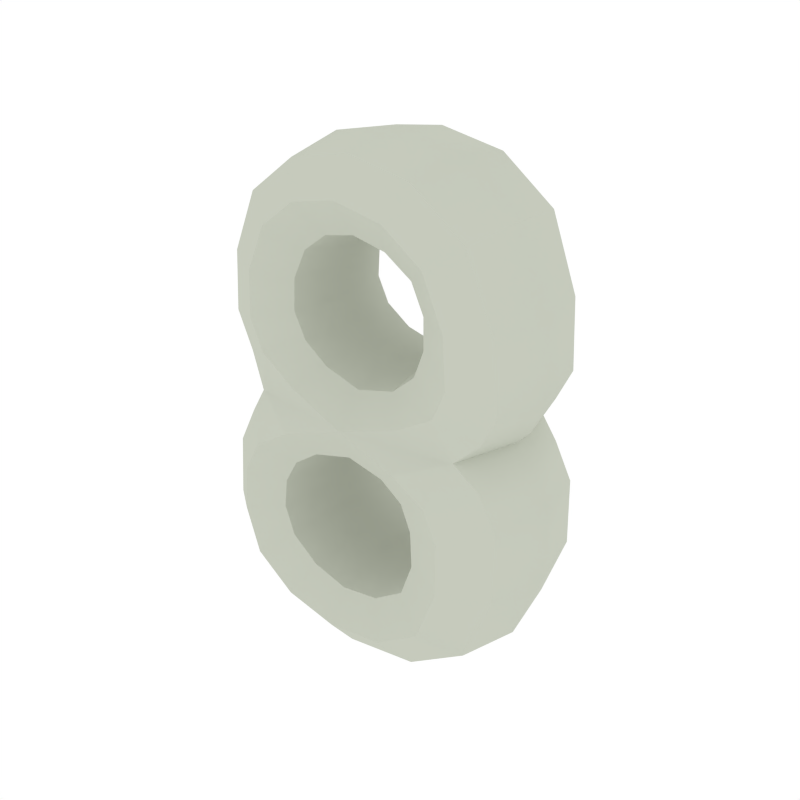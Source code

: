 # Source: Numbers_8.blend  (saved by Blender 2.79.0; exported with 4.5.12 LTS)
import bpy
from mathutils import Matrix  # noqa: F401  (used for matrix-valued properties, if any)

bpy.ops.wm.read_factory_settings(use_empty=True)
scene = bpy.context.scene
scene.name = 'Scene'

# ---- collections
col_collection_1 = bpy.data.collections.new('Collection 1'); scene.collection.children.link(col_collection_1)

# ---- materials (node trees are filled in below, after node groups)
mat_white = bpy.data.materials.new('White')
mat_white.alpha_threshold = 0.0
mat_white.diffuse_color = (0.5648, 0.5926, 0.5061, 1.0)
mat_white.roughness = 0.5

# ---- node groups
ng_auto_smooth = bpy.data.node_groups.new('Auto Smooth', 'GeometryNodeTree')
_s = ng_auto_smooth.interface.new_socket(name='Geometry', in_out='OUTPUT', socket_type='NodeSocketGeometry')
_s = ng_auto_smooth.interface.new_socket(name='Geometry', in_out='INPUT', socket_type='NodeSocketGeometry')
_s = ng_auto_smooth.interface.new_socket(name='Angle', in_out='INPUT', socket_type='NodeSocketFloat')
_s.subtype = 'ANGLE'
_s.min_value = 0.0
_s.max_value = 3.142
ng_auto_smooth.is_modifier = True
_N = ng_auto_smooth.nodes; _L = ng_auto_smooth.links
n0 = _N.new('NodeGroupOutput'); n0.name = 'Group Output'; n0.location = (480, -100)
n1 = _N.new('NodeGroupInput'); n1.name = 'Group Input'; n1.location = (-420, -300)
n2 = _N.new('NodeGroupInput'); n2.name = 'Group Input.001'; n2.location = (-60, -100)
n3 = _N.new('GeometryNodeSetShadeSmooth'); n3.name = 'Set Shade Smooth'; n3.location = (120, -100)
n3.domain = 'EDGE'
n4 = _N.new('GeometryNodeSetShadeSmooth'); n4.name = 'Set Shade Smooth.001'; n4.location = (300, -100)
n5 = _N.new('GeometryNodeInputMeshEdgeAngle'); n5.name = 'Edge Angle'; n5.location = (-420, -220)
n6 = _N.new('GeometryNodeInputEdgeSmooth'); n6.name = 'Is Edge Smooth'; n6.location = (-60, -160)
n7 = _N.new('GeometryNodeInputShadeSmooth'); n7.name = 'Is Face Smooth'; n7.location = (-240, -340)
n8 = _N.new('FunctionNodeBooleanMath'); n8.name = 'Boolean Math'; n8.location = (-60, -220)
n9 = _N.new('FunctionNodeCompare'); n9.name = 'Compare'; n9.location = (-240, -180)
n9.operation = 'LESS_EQUAL'
_L.new(n5.outputs[0], n9.inputs[0])
_L.new(n4.outputs[0], n0.inputs[0])
_L.new(n1.outputs[1], n9.inputs[1])
_L.new(n9.outputs[0], n8.inputs[0])
_L.new(n7.outputs[0], n8.inputs[1])
_L.new(n2.outputs[0], n3.inputs[0])
_L.new(n6.outputs[0], n3.inputs[1])
_L.new(n3.outputs[0], n4.inputs[0])
_L.new(n8.outputs[0], n3.inputs[2])
n0.is_active_output = True

# ---- material node trees

# ---- world
world_world = bpy.data.worlds.new('World'); scene.world = world_world
world_world.color = (1.0, 1.0, 1.0)
world_world.use_sun_shadow = False
world_world.sun_shadow_jitter_overblur = 0.0
world_world.cycles.sampling_method = 'NONE'
world_world.cycles.sample_map_resolution = 256

# ---- meshes
me_cube_040 = bpy.data.meshes.new('Cube.040')
me_cube_040.from_pydata([(-0.2106, -0.2034, -0.09837), (-0.3053, -2.949e-08, -0.05381), (-0.257, -0.2034, -0.2684), (-0.257, 0.2034, -0.2684), (-0.361, 8.848e-09, -0.2904), (-0.153, -1.18e-08, -0.2465), (-0.1866, 3.539e-08, -0.5306), (-0.08264, -5.899e-09, -0.3407), (-0.1346, -0.2034, -0.4357), (-0.1346, 0.2034, -0.4357), (0.0602, -5.899e-09, -0.3512), (0.1124, -0.2034, -0.4432), (0.1124, 0.2034, -0.4432), (0.1646, 4.129e-08, -0.5352), (0.3672, 3.244e-08, -0.2776), (0.2516, -0.196, -0.2653), (0.2516, 0.196, -0.2653), (0.2176, -0.1918, -0.08586), (0.2176, 0.1918, -0.08586), (0.3247, 1.18e-08, -0.03644), (0.1105, -3.539e-08, -0.1353), (0.006594, 0.1881, 0.002469), (0.005005, -4.719e-08, -0.09087), (-0.1159, -2.359e-08, -0.1429), (0.1361, -1.77e-08, -0.2529), (-0.2106, 0.2034, -0.09837), (-0.2078, -0.1744, 0.1034), (-0.3053, -3.244e-08, 0.06231), (-0.2325, -0.1744, 0.2721), (-0.2325, 0.1744, 0.2721), (-0.3327, 5.899e-09, 0.2901), (-0.1324, -2.064e-08, 0.2541), (-0.1544, 5.014e-08, 0.5227), (-0.05933, -1.77e-08, 0.3414), (-0.1068, -0.1744, 0.432), (-0.1068, 0.1744, 0.432), (0.06216, -1.77e-08, 0.3402), (0.1057, -0.1744, 0.4339), (0.1057, 0.1744, 0.4339), (0.1493, 5.309e-08, 0.5275), (0.3429, 3.539e-08, 0.2636), (0.2394, -0.1702, 0.2631), (0.2394, 0.1702, 0.2631), (0.2168, -0.1659, 0.09079), (0.2168, 0.1659, 0.09079), (0.3195, 1.475e-08, 0.03094), (0.114, -3.834e-08, 0.1506), (0.006858, -4.129e-08, 0.09403), (-0.1104, -2.949e-08, 0.1445), (0.1358, -2.949e-08, 0.2626), (-0.2078, 0.1744, 0.1034), (0.006594, -0.1881, 0.002469), (-0.2751, -4.203e-08, 0.004249), (-0.06527, -4.129e-08, -0.1056), (-0.131, 0.1996, -0.04651), (-0.131, -0.1996, -0.04651), (-0.1336, -1.622e-08, -0.2976), (-0.2244, 0.2034, -0.3686), (-0.3151, 2.581e-08, -0.4397), (-0.2244, -0.2034, -0.3686), (-0.1396, -0.1628, -0.1318), (-0.335, -0.1423, -0.2849), (-0.2816, 0.1423, -0.06495), (-0.179, 0.1628, -0.252), (-0.01358, 2.949e-09, -0.363), (-0.01372, 0.2034, -0.4628), (-0.01386, 3.982e-08, -0.5626), (-0.01372, -0.2034, -0.4628), (-0.1736, -0.1423, -0.5069), (-0.1736, 0.1423, -0.5069), (-0.09563, 0.1628, -0.3645), (-0.09563, -0.1628, -0.3645), (0.1172, -1.77e-08, -0.3123), (0.2116, 0.2016, -0.3773), (0.3059, 3.908e-08, -0.4423), (0.2116, -0.2016, -0.3773), (0.07326, 0.1628, -0.3742), (0.07326, -0.1628, -0.3742), (0.1516, -0.1423, -0.5122), (0.1516, 0.1423, -0.5122), (0.1295, -2.507e-08, -0.1886), (0.2484, 0.1913, -0.1529), (0.3672, 2.286e-08, -0.1171), (0.2484, -0.1913, -0.1529), (0.3383, -0.1349, -0.2745), (0.3383, 0.1349, -0.2745), (0.165, 0.1592, -0.256), (0.165, -0.1592, -0.256), (0.07141, -4.424e-08, -0.1002), (0.1425, 0.1924, -0.04163), (0.2915, 6.636e-09, 0.000749), (0.1425, -0.1924, -0.04163), (0.1372, -0.1581, -0.1229), (0.2979, -0.1295, -0.0488), (0.2979, 0.1295, -0.0488), (0.1372, 0.1581, -0.1229), (0.005402, -0.159, -0.06754), (0.005402, 0.159, -0.06754), (-0.179, -0.1628, -0.252), (-0.2816, -0.1423, -0.06495), (-0.335, 0.1423, -0.2849), (-0.1396, 0.1628, -0.1318), (-0.1456, -8.848e-09, -0.1931), (-0.3493, -1.106e-08, -0.142), (-0.2475, 0.2034, -0.1675), (-0.2475, -0.2034, -0.1675), (-0.06126, -3.834e-08, 0.1083), (-0.1293, 0.1778, 0.05189), (-0.1293, -0.1778, 0.05189), (-0.1054, -2.433e-08, 0.3072), (-0.1885, 0.1744, 0.3701), (-0.2717, 2.876e-08, 0.4331), (-0.1885, -0.1744, 0.3701), (-0.1347, -0.1266, 0.1342), (-0.3076, -0.1351, 0.2856), (-0.2809, 0.1351, 0.07258), (-0.1574, 0.1266, 0.2586), (-0.001185, -1.475e-08, 0.3534), (-0.003454, 0.1744, 0.4544), (-0.005722, 5.825e-08, 0.5553), (-0.003454, -0.1744, 0.4544), (-0.1425, -0.1351, 0.5), (-0.1425, 0.1351, 0.5), (-0.07121, 0.1266, 0.364), (-0.07121, -0.1266, 0.364), (0.1135, -2.654e-08, 0.3079), (0.1952, 0.1734, 0.3702), (0.2768, 4.276e-08, 0.4325), (0.1952, -0.1734, 0.3702), (0.07305, 0.1266, 0.3636), (0.07305, -0.1266, 0.3636), (0.1384, -0.1351, 0.5041), (0.1384, 0.1351, 0.5041), (0.1343, -3.17e-08, 0.2086), (0.2445, 0.167, 0.1555), (0.3547, 2.728e-08, 0.1024), (0.2445, -0.167, 0.1555), (0.317, -0.1297, 0.2634), (0.317, 0.1297, 0.2634), (0.1617, 0.1255, 0.2627), (0.1617, -0.1255, 0.2627), (0.07247, -4.055e-08, 0.1065), (0.1422, 0.1714, 0.04703), (0.1422, -0.1714, 0.04703), (0.1397, -0.1245, 0.1357), (0.2939, -0.1244, 0.0459), (0.2939, 0.1244, 0.0459), (0.1397, 0.1245, 0.1357), (0.006792, -0.13, 0.07114), (0.006792, 0.13, 0.07114), (-0.1574, -0.1266, 0.2586), (-0.2809, -0.1351, 0.07258), (-0.3076, 0.1351, 0.2856), (-0.1347, 0.1266, 0.1342), (-0.1357, -2.138e-08, 0.1954), (-0.3422, -1.253e-08, 0.1483), (-0.2389, 0.1744, 0.1719), (-0.2389, -0.1744, 0.1719), (-0.08171, -0.1619, -0.09086), (-0.08171, 0.1619, -0.09086), (-0.1563, -0.1628, -0.3153), (-0.1563, 0.1628, -0.3153), (-0.2924, 0.1423, -0.4219), (-0.2924, -0.1423, -0.4219), (-0.01361, -0.1628, -0.3879), (-0.01361, 0.1628, -0.3879), (-0.01382, 0.1423, -0.5377), (-0.01382, -0.1423, -0.5377), (0.1408, -0.1619, -0.3285), (0.1408, 0.1619, -0.3285), (0.2823, 0.1404, -0.4261), (0.2823, -0.1404, -0.4261), (0.1592, -0.1571, -0.1797), (0.1592, 0.1571, -0.1797), (0.3375, 0.1298, -0.126), (0.3375, -0.1298, -0.126), (0.08919, -0.1596, -0.08557), (0.08919, 0.1596, -0.08557), (-0.1711, -0.1628, -0.1867), (-0.3238, -0.1423, -0.1484), (-0.3238, 0.1423, -0.1484), (-0.1711, 0.1628, -0.1867), (-0.2328, -0.1553, 0.003821), (-0.2328, 0.1553, 0.003821), (-0.07826, -0.1274, 0.09423), (-0.07826, 0.1274, 0.09423), (-0.1262, -0.1266, 0.3229), (-0.1262, 0.1266, 0.3229), (-0.2509, 0.1351, 0.4174), (-0.2509, -0.1351, 0.4174), (-0.001752, -0.1266, 0.3786), (-0.001752, 0.1266, 0.3786), (-0.005155, 0.1351, 0.5301), (-0.005155, -0.1351, 0.5301), (0.134, -0.1263, 0.3235), (0.134, 0.1263, 0.3235), (0.2564, 0.1337, 0.417), (0.2564, -0.1337, 0.417), (0.1618, -0.1247, 0.1954), (0.1618, 0.1247, 0.1954), (0.3272, 0.1257, 0.1157), (0.3272, -0.1257, 0.1157), (0.0899, -0.1258, 0.09162), (0.0899, 0.1258, 0.09162), (0.2478, 0.1434, 0.002146), (0.2478, -0.1434, 0.002146), (-0.1615, -0.1266, 0.1895), (-0.3164, -0.1351, 0.1542), (-0.3164, 0.1351, 0.1542), (-0.1615, 0.1266, 0.1895)], [], [(0, 55, 182, 99), (0, 99, 179, 105), (0, 105, 178, 60), (0, 60, 158, 55), (1, 52, 183, 62), (1, 62, 180, 103), (1, 103, 179, 99), (1, 99, 182, 52), (2, 98, 178, 105), (2, 105, 179, 61), (2, 61, 163, 59), (2, 59, 160, 98), (3, 100, 180, 104), (3, 104, 181, 63), (3, 63, 161, 57), (3, 57, 162, 100), (4, 61, 179, 103), (4, 103, 180, 100), (4, 100, 162, 58), (4, 58, 163, 61), (5, 63, 181, 102), (5, 102, 178, 98), (5, 98, 160, 56), (5, 56, 161, 63), (6, 68, 163, 58), (6, 58, 162, 69), (6, 69, 166, 66), (6, 66, 167, 68), (7, 70, 161, 56), (7, 56, 160, 71), (7, 71, 164, 64), (7, 64, 165, 70), (8, 71, 160, 59), (8, 59, 163, 68), (8, 68, 167, 67), (8, 67, 164, 71), (9, 69, 162, 57), (9, 57, 161, 70), (9, 70, 165, 65), (9, 65, 166, 69), (10, 76, 165, 64), (10, 64, 164, 77), (10, 77, 168, 72), (10, 72, 169, 76), (11, 77, 164, 67), (11, 67, 167, 78), (11, 78, 171, 75), (11, 75, 168, 77), (12, 79, 166, 65), (12, 65, 165, 76), (12, 76, 169, 73), (12, 73, 170, 79), (13, 78, 167, 66), (13, 66, 166, 79), (13, 79, 170, 74), (13, 74, 171, 78), (14, 74, 170, 85), (14, 85, 174, 82), (14, 82, 175, 84), (14, 84, 171, 74), (15, 75, 171, 84), (15, 84, 175, 83), (15, 83, 172, 87), (15, 87, 168, 75), (16, 73, 169, 86), (16, 86, 173, 81), (16, 81, 174, 85), (16, 85, 170, 73), (17, 92, 172, 83), (17, 83, 175, 93), (17, 93, 205, 91), (17, 91, 176, 92), (18, 94, 174, 81), (18, 81, 173, 95), (18, 95, 177, 89), (18, 89, 204, 94), (19, 93, 175, 82), (19, 82, 174, 94), (19, 94, 204, 90), (19, 90, 205, 93), (20, 95, 173, 80), (20, 80, 172, 92), (20, 92, 176, 88), (20, 88, 177, 95), (21, 54, 183, 107), (21, 107, 185, 149), (21, 149, 203, 142), (21, 142, 204, 89), (21, 89, 177, 97), (21, 97, 159, 54), (22, 53, 159, 97), (22, 97, 177, 88), (22, 88, 176, 96), (22, 96, 158, 53), (23, 101, 159, 53), (23, 53, 158, 60), (23, 60, 178, 102), (23, 102, 181, 101), (24, 72, 168, 87), (24, 87, 172, 80), (24, 80, 173, 86), (24, 86, 169, 72), (25, 54, 159, 101), (25, 101, 181, 104), (25, 104, 180, 62), (25, 62, 183, 54), (26, 151, 182, 108), (26, 108, 184, 113), (26, 113, 206, 157), (26, 157, 207, 151), (27, 115, 183, 52), (27, 52, 182, 151), (27, 151, 207, 155), (27, 155, 208, 115), (28, 157, 206, 150), (28, 150, 186, 112), (28, 112, 189, 114), (28, 114, 207, 157), (29, 156, 208, 152), (29, 152, 188, 110), (29, 110, 187, 116), (29, 116, 209, 156), (30, 155, 207, 114), (30, 114, 189, 111), (30, 111, 188, 152), (30, 152, 208, 155), (31, 154, 209, 116), (31, 116, 187, 109), (31, 109, 186, 150), (31, 150, 206, 154), (32, 111, 189, 121), (32, 121, 193, 119), (32, 119, 192, 122), (32, 122, 188, 111), (33, 109, 187, 123), (33, 123, 191, 117), (33, 117, 190, 124), (33, 124, 186, 109), (34, 112, 186, 124), (34, 124, 190, 120), (34, 120, 193, 121), (34, 121, 189, 112), (35, 110, 188, 122), (35, 122, 192, 118), (35, 118, 191, 123), (35, 123, 187, 110), (36, 117, 191, 129), (36, 129, 195, 125), (36, 125, 194, 130), (36, 130, 190, 117), (37, 120, 190, 130), (37, 130, 194, 128), (37, 128, 197, 131), (37, 131, 193, 120), (38, 118, 192, 132), (38, 132, 196, 126), (38, 126, 195, 129), (38, 129, 191, 118), (39, 119, 193, 131), (39, 131, 197, 127), (39, 127, 196, 132), (39, 132, 192, 119), (40, 138, 196, 127), (40, 127, 197, 137), (40, 137, 201, 135), (40, 135, 200, 138), (41, 137, 197, 128), (41, 128, 194, 140), (41, 140, 198, 136), (41, 136, 201, 137), (42, 139, 195, 126), (42, 126, 196, 138), (42, 138, 200, 134), (42, 134, 199, 139), (43, 136, 198, 144), (43, 144, 202, 143), (43, 143, 205, 145), (43, 145, 201, 136), (44, 134, 200, 146), (44, 146, 204, 142), (44, 142, 203, 147), (44, 147, 199, 134), (45, 135, 201, 145), (45, 145, 205, 90), (45, 90, 204, 146), (45, 146, 200, 135), (46, 133, 199, 147), (46, 147, 203, 141), (46, 141, 202, 144), (46, 144, 198, 133), (47, 149, 185, 106), (47, 106, 184, 148), (47, 148, 202, 141), (47, 141, 203, 149), (48, 106, 185, 153), (48, 153, 209, 154), (48, 154, 206, 113), (48, 113, 184, 106), (49, 140, 194, 125), (49, 125, 195, 139), (49, 139, 199, 133), (49, 133, 198, 140), (50, 153, 185, 107), (50, 107, 183, 115), (50, 115, 208, 156), (50, 156, 209, 153), (51, 148, 184, 108), (51, 108, 182, 55), (51, 55, 158, 96), (51, 96, 176, 91), (51, 91, 205, 143), (51, 143, 202, 148)])
me_cube_040.polygons.foreach_set('use_smooth', [True] * 212)
me_cube_040.materials.append(mat_white)
me_cube_040.use_remesh_preserve_volume = False
me_cube_040.use_remesh_preserve_attributes = False
me_cube_040.use_mirror_vertex_groups = False
me_cube_040.update()

# ---- objects
ob_numbers_8 = bpy.data.objects.new('Numbers_8', me_cube_040)

# ---- transforms, parenting, visibility, modifiers, constraints
ob_numbers_8.location = (0.0, 0.0, 0.0)
ob_numbers_8.lineart.crease_threshold = 0.0
_m = ob_numbers_8.modifiers.new('Auto Smooth', 'NODES')
_m.node_group = ng_auto_smooth
_gi = [s.identifier for s in ng_auto_smooth.interface.items_tree if s.item_type == 'SOCKET' and s.in_out == 'INPUT']
_m[_gi[1]] = 0.5236  # Angle

# ---- collection membership
col_collection_1.objects.link(ob_numbers_8)

# ---- scene / render settings (as saved in the file)
scene.frame_start = 1; scene.frame_end = 250; scene.frame_set(0)
scene.render.engine = 'CYCLES'
scene.render.resolution_x = 1000
scene.render.resolution_y = 1000
scene.render.dither_intensity = 0.0
scene.cycles.samples = 200
scene.cycles.sampling_pattern = 'TABULATED_SOBOL'
scene.cycles.light_sampling_threshold = 0.0
scene.cycles.use_adaptive_sampling = False
scene.cycles.use_light_tree = False
scene.cycles.caustics_reflective = False
scene.cycles.caustics_refractive = False
scene.cycles.blur_glossy = 0.0
scene.cycles.max_bounces = 2
scene.cycles.pixel_filter_type = 'GAUSSIAN'
scene.cycles.sample_clamp_indirect = 0.0
scene.view_settings.view_transform = 'Standard'
bpy.context.view_layer.update()

# ---- added for rendering (the .blend has no active camera): camera
cam_auto = bpy.data.cameras.new('AutoCamera')
cam_auto.lens = 50.0
cam_auto.sensor_width = 36.0
cam_auto.clip_end = 1000.0
ob_auto_camera = bpy.data.objects.new('AutoCamera', cam_auto)
scene.collection.objects.link(ob_auto_camera)
ob_auto_camera.location = (1.29367, -1.54867, 1.0288)
ob_auto_camera.rotation_euler = (1.09748, -7.21219e-08, 0.694738)
scene.camera = ob_auto_camera
bpy.context.view_layer.update()
